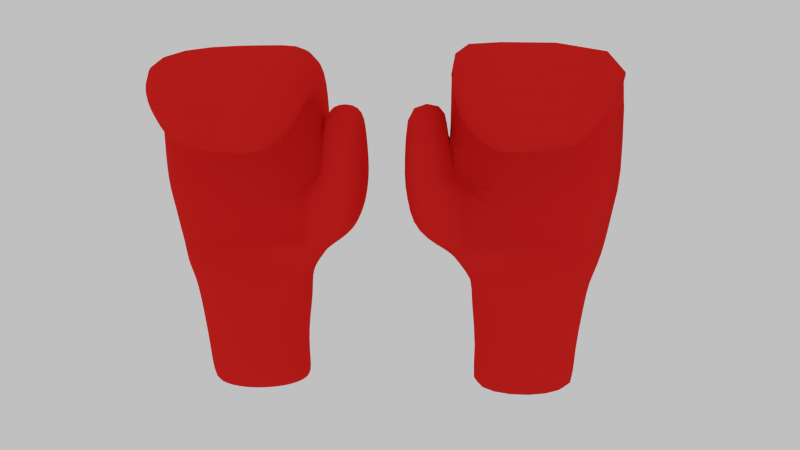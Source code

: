 # Source: bxglvsp.blend  (saved by Blender 2.74.0; exported with 4.5.12 LTS)
import bpy
from mathutils import Matrix  # noqa: F401  (used for matrix-valued properties, if any)

bpy.ops.wm.read_factory_settings(use_empty=True)
scene = bpy.context.scene
scene.name = 'Scene'

# ---- collections
col_collection_1 = bpy.data.collections.new('Collection 1'); scene.collection.children.link(col_collection_1)

# ---- materials (node trees are filled in below, after node groups)
mat_red = bpy.data.materials.new('red')
mat_red.alpha_threshold = 0.0
mat_red.use_transparent_shadow = False
mat_red.diffuse_color = (0.8, 0.02112, 0.01846, 1.0)
mat_red.roughness = 0.5
mat_red.specular_intensity = 0.7712
mat_red.line_color = (0.0, 0.0, 0.0, 1.0)

# ---- material node trees

# ---- world
world_world = bpy.data.worlds.new('World'); scene.world = world_world
world_world.use_nodes = True; world_world.node_tree.nodes.clear()
_N = world_world.node_tree.nodes; _L = world_world.node_tree.links
n0 = _N.new('ShaderNodeOutputWorld'); n0.name = 'World Output'; n0.location = (300, 300)
n1 = _N.new('ShaderNodeBackground'); n1.name = 'Background'; n1.location = (10, 300)
n1.inputs[0].default_value = (0.5277, 0.5277, 0.5277, 1.0)
_L.new(n1.outputs[0], n0.inputs[0])
n0.is_active_output = True
world_world.color = (0.05088, 0.05088, 0.05088)
world_world.use_sun_shadow = False
world_world.sun_shadow_jitter_overblur = 0.0
world_world.cycles.sampling_method = 'MANUAL'
world_world.cycles.sample_map_resolution = 256

# ---- cameras
cam_camera = bpy.data.cameras.new('Camera')
cam_camera.clip_end = 100.0
cam_camera.lens = 35.0
cam_camera.sensor_width = 32.0
cam_camera.sensor_height = 18.0
cam_camera.ortho_scale = 7.314
cam_camera.dof.focus_distance = 0.0
cam_camera.dof.aperture_fstop = 128.0

# ---- lights
light_lamp = bpy.data.lights.new('Lamp', 'POINT')
light_lamp.transmission_factor = 0.0
light_lamp.cutoff_distance = 30.0
light_lamp.energy = 100.0
light_lamp.shadow_buffer_clip_start = 1.001
light_lamp.shadow_soft_size = 0.1
light_lamp.shadow_maximum_resolution = 0.006
light_lamp.use_absolute_resolution = True
light_lamp.cycles.use_multiple_importance_sampling = False

# ---- meshes
me_cube_017 = bpy.data.meshes.new('Cube.017')
me_cube_017.from_pydata([(1.256, 0.8627, -1.14), (1.379, -0.4832, -1.14), (0.354, -0.6446, -1.14), (0.2311, 0.7012, -1.14), (1.307, 0.9567, 0.7191), (1.307, -0.9706, 0.7191), (0.318, -0.9706, 0.7191), (0.318, 0.9567, 0.7191), (1.385, 0.6945, -0.5405), (1.381, -0.6063, -0.5405), (0.2264, -0.6008, -0.5405), (0.2313, 0.7, -0.5405), (1.268, 0.9524, 0.3268), (1.35, -0.481, 0.3268), (0.3437, -0.8427, 0.3268), (0.2617, 0.5907, 0.3268), (1.333, 1.17, 0.994), (1.333, -1.125, 0.994), (0.4446, -1.125, 0.994), (0.4446, 1.17, 0.994), (1.284, 1.337, 1.239), (1.284, -1.196, 1.239), (0.7143, -1.196, 1.239), (0.1665, 1.337, 1.239), (1.255, 1.541, 1.46), (1.458, -1.255, 1.46), (0.7143, -1.255, 1.46), (0.5232, 1.764, 1.497), (1.582, 1.134, 1.931), (1.582, -1.349, 1.931), (0.7143, -1.349, 1.947), (0.7143, 1.134, 2.667), (1.598, 1.359, 2.297), (1.598, -1.452, 2.36), (0.7143, -1.452, 2.36), (0.7143, 1.324, 2.297), (1.321, 1.287, 4.259), (1.321, -1.452, 4.259), (0.5212, -1.452, 4.513), (0.5212, 1.287, 4.513), (1.181, 1.886, 1.732), (0.5232, 1.886, 1.732), (1.258, 1.984, 2.14), (0.5232, 1.984, 2.14), (1.121, 2.027, 2.527), (0.5232, 2.027, 2.527), (0.7181, 1.061, -1.14), (0.8919, -0.8427, -1.14), (0.7838, 0.9567, 0.7191), (0.7838, -0.9706, 0.7191), (0.8093, 0.9667, -0.5405), (0.8025, -0.873, -0.5405), (0.7479, 1.068, 0.3268), (0.8639, -0.9587, 0.3268), (0.7672, 1.17, 0.994), (0.7672, -1.125, 0.994), (0.7801, 1.337, 1.239), (0.7801, -1.196, 1.239), (0.7764, 1.764, 1.497), (0.7764, -1.255, 1.46), (0.7705, -1.349, 1.947), (0.7641, 1.324, 3.108), (0.7641, -1.452, 2.36), (0.7935, 1.287, 4.457), (0.7935, -1.452, 4.457), (0.7764, 1.886, 1.732), (0.7705, 1.984, 2.14), (0.7641, 2.027, 2.527), (0.7175, 1.413, 3.603), (0.5633, 1.413, 3.603), (0.7062, 1.967, 3.613), (0.5633, 1.967, 3.613), (0.6856, 1.413, 3.603), (0.6856, 1.967, 3.613), (1.53, 0.2231, -1.14), (0.0803, -0.00513, -1.14), (1.307, 0.6298, 0.7191), (0.318, 0.6298, 0.7191), (-0.01014, 0.05073, -0.5405), (1.622, 0.04298, -0.5405), (0.09432, -0.2009, 0.3268), (1.517, 0.3106, 0.3268), (1.333, 0.7811, 0.994), (0.4446, 0.7811, 0.994), (1.284, 0.9073, 1.239), (0.3577, 0.9073, 1.239), (1.458, 1.07, 1.46), (0.7143, 1.07, 1.46), (1.582, 0.7126, 1.931), (0.7143, 0.9542, 1.918), (1.598, 0.8534, 2.308), (0.7143, 0.8534, 2.308), (1.321, 0.8222, 4.259), (0.5212, 0.8222, 4.513), (0.7935, 0.8222, 4.457), (0.1035, 0.9073, 1.384), (0.1035, 1.337, 1.384), (-0.09681, 1.07, 1.46), (-0.1438, 1.553, 1.46), (-0.1191, 1.984, 2.14), (-0.1191, 1.134, 2.238), (0.05557, 1.093, 2.074), (-0.05569, 1.324, 2.448), (-0.1438, 1.886, 1.732), (-0.1284, 2.027, 2.458), (0.3313, 1.413, 3.603), (0.3313, 1.967, 3.613), (0.7143, -1.452, 3.598), (1.5, -1.452, 3.555), (1.5, 1.311, 3.514), (0.7143, 1.311, 3.557), (0.7641, 1.311, 3.545), (0.7641, -1.452, 3.586), (0.7143, 0.8424, 3.564), (1.5, 0.8424, 3.521), (-0.2138, 0.7901, 4.472), (-0.2138, 1.23, 4.472), (-0.1039, 1.253, 3.463), (-0.2138, -1.362, 4.472), (-0.1039, 0.8092, 3.47), (-0.1039, -1.362, 3.504), (0.265, 0.8424, 3.605), (0.265, -1.452, 3.639), (0.1537, -1.452, 4.558), (0.1537, 0.8222, 4.558), (0.265, 1.311, 3.598), (0.1537, 1.287, 4.558), (-0.5986, 0.7358, 4.108), (-0.5986, 1.133, 4.108), (-0.183, 1.154, 3.11), (-0.5986, -1.21, 4.108), (-0.183, 0.753, 3.117), (-0.183, -1.21, 3.151), (-0.8703, 0.2828, 3.478), (-0.8703, 0.4846, 3.478), (-0.5578, 0.4951, 2.776), (-0.8703, -0.7052, 3.478), (-0.5578, 0.2916, 2.783), (-0.5578, -0.7052, 2.817), (0.6207, 1.369, 3.098), (0.7448, 1.369, 3.355), (0.7448, 1.997, 3.109), (0.539, 1.997, 3.109), (1.079, 1.997, 3.109), (1.108, 1.386, 3.098), (-0.01156, 1.369, 3.116), (-0.04262, 1.997, 3.126)], [], [(77, 6, 18, 83), (81, 76, 5, 13), (53, 49, 6, 14), (80, 77, 7, 15), (50, 46, 3, 11), (52, 50, 11, 15), (75, 78, 11, 3), (47, 51, 10, 2), (74, 79, 9, 1), (48, 52, 15, 7), (78, 80, 15, 11), (51, 53, 14, 10), (79, 81, 13, 9), (83, 18, 22, 85), (49, 5, 17, 55), (48, 7, 19, 54), (76, 4, 16, 82), (56, 23, 27, 58), (55, 17, 21, 57), (54, 19, 23, 56), (82, 16, 20, 84), (87, 26, 30, 89), (84, 20, 24, 86), (85, 22, 26, 87), (57, 21, 25, 59), (88, 28, 32, 90), (59, 25, 29, 60), (141, 142, 71, 73), (86, 24, 28, 88), (112, 108, 37, 64), (89, 30, 34, 91), (60, 29, 33, 62), (27, 23, 96, 98), (94, 93, 38, 64), (111, 110, 39, 63), (114, 109, 36, 92), (123, 124, 115, 118), (65, 41, 43, 66), (66, 43, 45, 67), (69, 71, 106, 105), (32, 28, 42, 44), (58, 27, 41, 65), (28, 24, 40, 42), (24, 58, 65, 40), (42, 66, 67, 44), (40, 65, 66, 42), (109, 111, 63, 36), (92, 94, 64, 37), (30, 60, 62, 34), (107, 112, 64, 38), (139, 140, 72, 69), (26, 59, 60, 30), (22, 57, 59, 26), (16, 54, 56, 20), (18, 55, 57, 22), (20, 56, 58, 24), (4, 48, 54, 16), (6, 49, 55, 18), (9, 13, 53, 51), (4, 12, 52, 48), (1, 9, 51, 47), (12, 8, 50, 52), (8, 0, 46, 50), (13, 5, 49, 53), (72, 68, 70, 73), (69, 72, 73, 71), (143, 141, 73, 70), (144, 143, 70, 68), (140, 144, 68, 72), (85, 87, 97, 95), (36, 63, 94, 92), (121, 122, 120, 119), (108, 114, 92, 37), (63, 39, 93, 94), (31, 89, 91, 35), (25, 86, 88, 29), (29, 88, 90, 33), (89, 31, 100, 101), (21, 84, 86, 25), (41, 27, 98, 103), (17, 82, 84, 21), (5, 76, 82, 17), (19, 83, 85, 23), (8, 12, 81, 79), (10, 14, 80, 78), (0, 8, 79, 74), (2, 10, 78, 75), (14, 6, 77, 80), (12, 4, 76, 81), (7, 77, 83, 19), (100, 102, 104, 99), (98, 100, 99, 103), (146, 145, 105, 106), (96, 95, 97, 98), (98, 97, 101, 100), (23, 85, 95, 96), (43, 41, 103, 99), (139, 69, 105, 145), (45, 43, 99, 104), (87, 89, 101, 97), (142, 45, 104, 146), (31, 35, 102, 100), (33, 90, 114, 108), (35, 91, 113, 110), (34, 62, 112, 107), (32, 61, 111, 109), (91, 34, 107, 113), (90, 32, 109, 114), (61, 35, 110, 111), (62, 33, 108, 112), (116, 117, 129, 128), (119, 120, 132, 131), (122, 123, 118, 120), (125, 121, 119, 117), (124, 126, 116, 115), (126, 125, 117, 116), (39, 110, 125, 126), (93, 39, 126, 124), (110, 113, 121, 125), (107, 38, 123, 122), (113, 107, 122, 121), (38, 93, 124, 123), (131, 132, 138, 137), (130, 127, 133, 136), (117, 119, 131, 129), (115, 116, 128, 127), (120, 118, 130, 132), (118, 115, 127, 130), (137, 138, 136, 133), (135, 137, 133, 134), (128, 129, 135, 134), (129, 131, 137, 135), (127, 128, 134, 133), (132, 130, 136, 138), (71, 142, 146, 106), (35, 139, 145, 102), (104, 102, 145, 146), (61, 32, 144, 140), (32, 44, 143, 144), (44, 67, 141, 143), (35, 61, 140, 139), (67, 45, 142, 141)])
me_cube_017.polygons.foreach_set('use_smooth', [True] * 142)
_uv = me_cube_017.uv_layers.new(name='UVMap')
_uv.uv.foreach_set('vector', [0.8475, 0.3108, 0.677, 0.3085, 0.6604, 0.2783, 0.8635, 0.281, 0.1879, 0.1561, 0.2237, 0.1975, 0.05351, 0.1975, 0.1052, 0.1559, 0.472, 0.1707, 0.4741, 0.2128, 0.4261, 0.2255, 0.4174, 0.1829, 0.7593, 0.3527, 0.8475, 0.3108, 0.8823, 0.3113, 0.8429, 0.3527, 0.7196, 0.9349, 0.7092, 0.9812, 0.6549, 1.0, 0.6563, 0.9476, 0.7157, 0.8525, 0.7196, 0.9349, 0.6563, 0.9476, 0.6608, 0.8784, 0.7777, 0.5086, 0.7851, 0.4457, 0.8532, 0.445, 0.8523, 0.5086, 0.4353, 0.01955, 0.4421, 0.08317, 0.3804, 0.09415, 0.3782, 0.03078, 0.1784, 0.0003148, 0.1585, 0.0641, 0.0915, 0.06382, 0.1045, 0.0001414, 0.7197, 0.825, 0.7157, 0.8525, 0.6608, 0.8784, 0.6701, 0.8224, 0.7851, 0.4457, 0.7593, 0.3527, 0.8429, 0.3527, 0.8532, 0.445, 0.4421, 0.08317, 0.472, 0.1707, 0.4174, 0.1829, 0.3804, 0.09415, 0.1585, 0.0641, 0.1879, 0.1561, 0.1052, 0.1559, 0.0915, 0.06382, 0.8635, 0.281, 0.6604, 0.2783, 0.652, 0.2505, 0.8778, 0.2558, 0.4741, 0.2128, 0.528, 0.1985, 0.5393, 0.2283, 0.481, 0.2438, 0.7197, 0.825, 0.6701, 0.8224, 0.6857, 0.7863, 0.72, 0.7881, 0.2237, 0.1975, 0.2584, 0.1975, 0.2809, 0.2268, 0.2396, 0.2268, 0.723, 0.7567, 0.6577, 0.7533, 0.6992, 0.7071, 0.7261, 0.7085, 0.481, 0.2438, 0.5393, 0.2283, 0.5413, 0.2557, 0.4894, 0.2694, 0.72, 0.7881, 0.6857, 0.7863, 0.6577, 0.7533, 0.723, 0.7567, 0.2396, 0.2268, 0.2809, 0.2268, 0.2991, 0.2527, 0.2534, 0.2527, 0.8938, 0.2303, 0.6461, 0.227, 0.6369, 0.1752, 0.8823, 0.1816, 0.2534, 0.2527, 0.2991, 0.2527, 0.3211, 0.2762, 0.2693, 0.2764, 0.8778, 0.2558, 0.652, 0.2505, 0.6461, 0.227, 0.8938, 0.2303, 0.4894, 0.2694, 0.5413, 0.2557, 0.5656, 0.2743, 0.4953, 0.2929, 0.2302, 0.3265, 0.275, 0.3265, 0.2989, 0.3655, 0.2451, 0.3666, 0.4953, 0.2929, 0.5656, 0.2743, 0.5915, 0.3202, 0.5083, 0.344, 0.728, 0.5533, 0.7061, 0.5521, 0.7096, 0.5099, 0.7226, 0.5106, 0.2693, 0.2764, 0.3211, 0.2762, 0.275, 0.3265, 0.2302, 0.3265, 0.5516, 0.5118, 0.6267, 0.4886, 0.6267, 0.5647, 0.5776, 0.5992, 0.8823, 0.1816, 0.6369, 0.1752, 0.6267, 0.1312, 0.8722, 0.1401, 0.5083, 0.344, 0.5915, 0.3202, 0.6054, 0.365, 0.5194, 0.3878, 0.6992, 0.7071, 0.6577, 0.7533, 0.6514, 0.7403, 0.6267, 0.7192, 0.8377, 0.5584, 0.867, 0.5585, 0.867, 0.8, 0.8377, 0.7999, 0.07606, 0.7279, 0.08103, 0.7302, 0.08549, 0.8153, 0.05809, 0.8043, 0.2449, 0.4954, 0.2947, 0.4947, 0.2937, 0.5736, 0.2443, 0.5736, 0.9065, 0.8001, 0.9065, 0.5586, 0.945, 0.5617, 0.945, 0.7901, 0.7275, 0.6807, 0.7005, 0.6793, 0.7021, 0.6376, 0.7284, 0.639, 0.7284, 0.639, 0.7021, 0.6376, 0.7033, 0.6012, 0.7289, 0.6026, 0.5732, 0.756, 0.5732, 0.6972, 0.5979, 0.6972, 0.5979, 0.756, 0.2989, 0.3655, 0.275, 0.3265, 0.3682, 0.3484, 0.3739, 0.3893, 0.7261, 0.7085, 0.6992, 0.7071, 0.7005, 0.6793, 0.7275, 0.6807, 0.275, 0.3265, 0.3211, 0.2762, 0.3583, 0.3049, 0.3682, 0.3484, 0.7755, 0.7278, 0.7261, 0.7085, 0.7275, 0.6807, 0.7706, 0.683, 0.7802, 0.6418, 0.7284, 0.639, 0.7289, 0.6026, 0.7669, 0.6046, 0.7706, 0.683, 0.7275, 0.6807, 0.7284, 0.639, 0.7802, 0.6418, 0.0, 0.7083, 0.07606, 0.7279, 0.05809, 0.8043, 0.006581, 0.7751, 0.7802, 0.5579, 0.8377, 0.5584, 0.8377, 0.7999, 0.7802, 0.7994, 0.5025, 0.3455, 0.5083, 0.344, 0.5194, 0.3878, 0.5143, 0.3891, 0.5468, 0.5144, 0.5516, 0.5118, 0.5776, 0.5992, 0.551, 0.6122, 0.2635, 0.6442, 0.2364, 0.657, 0.2113, 0.6502, 0.2114, 0.6372, 0.4889, 0.2946, 0.4953, 0.2929, 0.5083, 0.344, 0.5025, 0.3455, 0.4826, 0.2712, 0.4894, 0.2694, 0.4953, 0.2929, 0.4889, 0.2946, 0.7802, 0.7913, 0.72, 0.7881, 0.723, 0.7567, 0.7766, 0.7596, 0.4478, 0.2526, 0.481, 0.2438, 0.4894, 0.2694, 0.4826, 0.2712, 0.7766, 0.7596, 0.723, 0.7567, 0.7261, 0.7085, 0.7755, 0.7278, 0.7754, 0.828, 0.7197, 0.825, 0.72, 0.7881, 0.7802, 0.7913, 0.4261, 0.2255, 0.4741, 0.2128, 0.481, 0.2438, 0.4478, 0.2526, 0.4993, 0.06275, 0.5179, 0.1491, 0.472, 0.1707, 0.4421, 0.08317, 0.7754, 0.828, 0.7703, 0.8624, 0.7157, 0.8525, 0.7197, 0.825, 0.4823, 0.0, 0.4993, 0.06275, 0.4421, 0.08317, 0.4353, 0.01955, 0.7703, 0.8624, 0.7791, 0.9544, 0.7196, 0.9349, 0.7157, 0.8525, 0.7791, 0.9544, 0.7651, 0.9961, 0.7092, 0.9812, 0.7196, 0.9349, 0.5179, 0.1491, 0.528, 0.1985, 0.4741, 0.2128, 0.472, 0.1707, 0.5602, 0.7561, 0.5568, 0.7561, 0.558, 0.6973, 0.5602, 0.6973, 0.5732, 0.756, 0.5602, 0.7561, 0.5602, 0.6973, 0.5732, 0.6972, 0.7636, 0.5552, 0.728, 0.5533, 0.7226, 0.5106, 0.7248, 0.5107, 0.306, 0.45, 0.3712, 0.4511, 0.3713, 0.5042, 0.3123, 0.5032, 0.2364, 0.657, 0.2634, 0.6959, 0.2113, 0.6536, 0.2113, 0.6502, 0.5993, 0.6631, 0.616, 0.6268, 0.616, 0.7128, 0.5988, 0.691, 0.7802, 0.5086, 0.8377, 0.5091, 0.8377, 0.5584, 0.7802, 0.5579, 0.1347, 0.7174, 0.1722, 0.5874, 0.2113, 0.5896, 0.1759, 0.7125, 0.0009477, 0.499, 0.2449, 0.4954, 0.2443, 0.5736, 0.002547, 0.5736, 0.8377, 0.5091, 0.867, 0.5092, 0.867, 0.5585, 0.8377, 0.5584, 0.5568, 0.6972, 0.5988, 0.6268, 0.5621, 0.6491, 0.5988, 0.683, 0.02209, 0.2764, 0.2693, 0.2764, 0.2302, 0.3265, 0.01107, 0.3265, 0.01107, 0.3265, 0.2302, 0.3265, 0.2451, 0.3666, 0.0, 0.3722, 0.8695, 0.8501, 0.8695, 0.925, 0.7802, 0.8816, 0.7989, 0.8649, 0.02981, 0.2527, 0.2534, 0.2527, 0.2693, 0.2764, 0.02209, 0.2764, 0.7005, 0.6793, 0.6992, 0.7071, 0.6267, 0.7192, 0.6295, 0.6755, 0.03692, 0.2268, 0.2396, 0.2268, 0.2534, 0.2527, 0.02981, 0.2527, 0.05351, 0.1975, 0.2237, 0.1975, 0.2396, 0.2268, 0.03692, 0.2268, 0.905, 0.2816, 0.8635, 0.281, 0.8778, 0.2558, 0.9244, 0.2577, 0.2298, 0.06383, 0.2583, 0.1558, 0.1879, 0.1561, 0.1585, 0.0641, 0.7146, 0.4432, 0.6898, 0.3501, 0.7593, 0.3527, 0.7851, 0.4457, 0.2487, 0.0, 0.2298, 0.06383, 0.1585, 0.0641, 0.1784, 0.0003148, 0.7083, 0.5058, 0.7146, 0.4432, 0.7851, 0.4457, 0.7777, 0.5086, 0.6898, 0.3501, 0.677, 0.3085, 0.8475, 0.3108, 0.7593, 0.3527, 0.2583, 0.1558, 0.2584, 0.1975, 0.2237, 0.1975, 0.1879, 0.1561, 0.8823, 0.3113, 0.8475, 0.3108, 0.8635, 0.281, 0.905, 0.2816, 0.3021, 0.8313, 0.287, 0.8575, 0.2134, 0.8729, 0.2113, 0.839, 0.2421, 0.7591, 0.3021, 0.8313, 0.2113, 0.839, 0.2129, 0.7943, 0.2309, 0.9422, 0.2965, 0.9281, 0.304, 0.9816, 0.2463, 0.9943, 0.6514, 0.7403, 0.6485, 0.766, 0.6284, 0.7484, 0.6267, 0.7192, 0.2421, 0.7591, 0.2927, 0.7492, 0.304, 0.8144, 0.3021, 0.8313, 0.9244, 0.2577, 0.8778, 0.2558, 0.8792, 0.2422, 0.925, 0.2428, 0.7021, 0.6376, 0.7005, 0.6793, 0.6295, 0.6755, 0.6337, 0.634, 0.2635, 0.6442, 0.2114, 0.6372, 0.2116, 0.6126, 0.2621, 0.5771, 0.7033, 0.6012, 0.7021, 0.6376, 0.6337, 0.634, 0.6338, 0.6036, 0.8685, 0.8001, 0.8695, 0.8501, 0.7989, 0.8649, 0.7821, 0.8015, 0.7061, 0.5521, 0.7033, 0.6012, 0.6338, 0.6036, 0.6442, 0.5473, 0.3681, 0.6591, 0.3466, 0.6612, 0.3484, 0.5785, 0.3681, 0.5736, 0.0, 0.3722, 0.2451, 0.3666, 0.2449, 0.4954, 0.0009477, 0.499, 0.9223, 0.1419, 0.8722, 0.1401, 0.8732, 0.00686, 0.9231, 0.008261, 0.5143, 0.3891, 0.5194, 0.3878, 0.5516, 0.5118, 0.5468, 0.5144, 0.009431, 0.6042, 0.08319, 0.6911, 0.07606, 0.7279, 0.0, 0.7083, 0.8722, 0.1401, 0.6267, 0.1312, 0.6288, 0.0, 0.8732, 0.00686, 0.2451, 0.3666, 0.2989, 0.3655, 0.2947, 0.4947, 0.2449, 0.4954, 0.08319, 0.6911, 0.102, 0.6226, 0.08103, 0.7302, 0.07606, 0.7279, 0.5194, 0.3878, 0.6054, 0.365, 0.6267, 0.4886, 0.5516, 0.5118, 0.1636, 0.8255, 0.1687, 0.7376, 0.1845, 0.7033, 0.2113, 0.7976, 1.0, 0.04695, 1.0, 0.2768, 0.9625, 0.2596, 0.9621, 0.05167, 0.5016, 0.5307, 0.5143, 0.6268, 0.4734, 0.6266, 0.4593, 0.5256, 0.1271, 0.744, 0.1347, 0.7174, 0.1759, 0.7125, 0.1687, 0.7376, 0.9065, 0.5586, 0.9065, 0.5093, 0.945, 0.515, 0.945, 0.5617, 0.123, 0.8277, 0.1271, 0.744, 0.1687, 0.7376, 0.1636, 0.8255, 0.08549, 0.8153, 0.08103, 0.7302, 0.1271, 0.744, 0.123, 0.8277, 0.867, 0.5585, 0.867, 0.5092, 0.9065, 0.5093, 0.9065, 0.5586, 0.08103, 0.7302, 0.08867, 0.7036, 0.1347, 0.7174, 0.1271, 0.744, 0.5468, 0.5144, 0.551, 0.6122, 0.5143, 0.6268, 0.5016, 0.5307, 0.08867, 0.7036, 0.1261, 0.5736, 0.1722, 0.5874, 0.1347, 0.7174, 0.867, 0.8, 0.867, 0.5585, 0.9065, 0.5586, 0.9065, 0.8001, 0.9621, 0.05167, 0.9625, 0.2596, 0.9273, 0.2024, 0.9254, 0.09681, 0.5155, 0.6445, 0.5155, 0.8511, 0.4466, 0.8041, 0.4466, 0.6993, 1.0, 0.0, 1.0, 0.04695, 0.9621, 0.05167, 0.9621, 0.009204, 0.5568, 0.8551, 0.5568, 0.9017, 0.5155, 0.8932, 0.5155, 0.8511, 0.4593, 0.5256, 0.4734, 0.6266, 0.4229, 0.5976, 0.4405, 0.4894, 0.5568, 0.6268, 0.5568, 0.8551, 0.5155, 0.8511, 0.5155, 0.6445, 0.3747, 0.8033, 0.3783, 0.6976, 0.4466, 0.6993, 0.4466, 0.8041, 0.3739, 0.8249, 0.3747, 0.8033, 0.4466, 0.8041, 0.4466, 0.8255, 0.5155, 0.8932, 0.412, 0.8932, 0.3739, 0.8249, 0.4466, 0.8255, 0.9621, 0.009204, 0.9621, 0.05167, 0.9254, 0.09681, 0.925, 0.07525, 0.5155, 0.8511, 0.5155, 0.8932, 0.4466, 0.8255, 0.4466, 0.8041, 0.4405, 0.4894, 0.4229, 0.5976, 0.3739, 0.5324, 0.3887, 0.457, 0.7096, 0.5099, 0.7061, 0.5521, 0.6442, 0.5473, 0.6849, 0.5086, 0.3466, 0.6555, 0.2635, 0.6442, 0.2621, 0.5771, 0.3314, 0.5736, 0.2134, 0.8729, 0.287, 0.8575, 0.2965, 0.9281, 0.2309, 0.9422, 0.2615, 0.6596, 0.3466, 0.7492, 0.2634, 0.6959, 0.2364, 0.657, 0.2989, 0.3655, 0.3739, 0.3893, 0.3712, 0.4511, 0.306, 0.45, 0.7669, 0.6046, 0.7289, 0.6026, 0.728, 0.5533, 0.7636, 0.5552, 0.3466, 0.6555, 0.2615, 0.6596, 0.2364, 0.657, 0.2635, 0.6442, 0.7289, 0.6026, 0.7033, 0.6012, 0.7061, 0.5521, 0.728, 0.5533])
me_cube_017.materials.append(mat_red)
me_cube_017.use_remesh_preserve_volume = False
me_cube_017.use_remesh_preserve_attributes = False
me_cube_017.use_mirror_vertex_groups = False
me_cube_017.update()
me_cube = bpy.data.meshes.new('Cube')
me_cube.from_pydata([(1.256, 0.8627, -1.14), (1.379, -0.4832, -1.14), (0.354, -0.6446, -1.14), (0.2311, 0.7012, -1.14), (1.307, 0.9567, 0.7191), (1.307, -0.9706, 0.7191), (0.318, -0.9706, 0.7191), (0.318, 0.9567, 0.7191), (1.385, 0.6945, -0.5405), (1.381, -0.6063, -0.5405), (0.2264, -0.6008, -0.5405), (0.2313, 0.7, -0.5405), (1.268, 0.9524, 0.3268), (1.35, -0.481, 0.3268), (0.3437, -0.8427, 0.3268), (0.2617, 0.5907, 0.3268), (1.333, 1.17, 0.994), (1.333, -1.125, 0.994), (0.4446, -1.125, 0.994), (0.4446, 1.17, 0.994), (1.284, 1.337, 1.239), (1.284, -1.196, 1.239), (0.7143, -1.196, 1.239), (0.1665, 1.337, 1.239), (1.255, 1.541, 1.46), (1.458, -1.255, 1.46), (0.7143, -1.255, 1.46), (0.5232, 1.764, 1.497), (1.582, 1.134, 1.931), (1.582, -1.349, 1.931), (0.7143, -1.349, 1.947), (0.7143, 1.134, 2.667), (1.598, 1.359, 2.297), (1.598, -1.452, 2.36), (0.7143, -1.452, 2.36), (0.7143, 1.324, 2.297), (1.321, 1.287, 4.259), (1.321, -1.452, 4.259), (0.5212, -1.452, 4.513), (0.5212, 1.287, 4.513), (1.181, 1.886, 1.732), (0.5232, 1.886, 1.732), (1.258, 1.984, 2.14), (0.5232, 1.984, 2.14), (1.121, 2.027, 2.527), (0.5232, 2.027, 2.527), (0.7181, 1.061, -1.14), (0.8919, -0.8427, -1.14), (0.7838, 0.9567, 0.7191), (0.7838, -0.9706, 0.7191), (0.8093, 0.9667, -0.5405), (0.8025, -0.873, -0.5405), (0.7479, 1.068, 0.3268), (0.8639, -0.9587, 0.3268), (0.7672, 1.17, 0.994), (0.7672, -1.125, 0.994), (0.7801, 1.337, 1.239), (0.7801, -1.196, 1.239), (0.7764, 1.764, 1.497), (0.7764, -1.255, 1.46), (0.7705, -1.349, 1.947), (0.7641, 1.324, 3.108), (0.7641, -1.452, 2.36), (0.7935, 1.287, 4.457), (0.7935, -1.452, 4.457), (0.7764, 1.886, 1.732), (0.7705, 1.984, 2.14), (0.7641, 2.027, 2.527), (0.7175, 1.413, 3.603), (0.5633, 1.413, 3.603), (0.7062, 1.967, 3.613), (0.5633, 1.967, 3.613), (0.6856, 1.413, 3.603), (0.6856, 1.967, 3.613), (1.53, 0.2231, -1.14), (0.0803, -0.00513, -1.14), (1.307, 0.6298, 0.7191), (0.318, 0.6298, 0.7191), (-0.01014, 0.05073, -0.5405), (1.622, 0.04298, -0.5405), (0.09432, -0.2009, 0.3268), (1.517, 0.3106, 0.3268), (1.333, 0.7811, 0.994), (0.4446, 0.7811, 0.994), (1.284, 0.9073, 1.239), (0.3577, 0.9073, 1.239), (1.458, 1.07, 1.46), (0.7143, 1.07, 1.46), (1.582, 0.7126, 1.931), (0.7143, 0.9542, 1.918), (1.598, 0.8534, 2.308), (0.7143, 0.8534, 2.308), (1.321, 0.8222, 4.259), (0.5212, 0.8222, 4.513), (0.7935, 0.8222, 4.457), (0.1035, 0.9073, 1.384), (0.1035, 1.337, 1.384), (-0.09681, 1.07, 1.46), (-0.1438, 1.553, 1.46), (-0.1191, 1.984, 2.14), (-0.1191, 1.134, 2.238), (0.05557, 1.093, 2.074), (-0.05569, 1.324, 2.448), (-0.1438, 1.886, 1.732), (-0.1284, 2.027, 2.458), (0.3313, 1.413, 3.603), (0.3313, 1.967, 3.613), (0.7143, -1.452, 3.598), (1.5, -1.452, 3.555), (1.5, 1.311, 3.514), (0.7143, 1.311, 3.557), (0.7641, 1.311, 3.545), (0.7641, -1.452, 3.586), (0.7143, 0.8424, 3.564), (1.5, 0.8424, 3.521), (-0.2138, 0.7901, 4.472), (-0.2138, 1.23, 4.472), (-0.1039, 1.253, 3.463), (-0.2138, -1.362, 4.472), (-0.1039, 0.8092, 3.47), (-0.1039, -1.362, 3.504), (0.265, 0.8424, 3.605), (0.265, -1.452, 3.639), (0.1537, -1.452, 4.558), (0.1537, 0.8222, 4.558), (0.265, 1.311, 3.598), (0.1537, 1.287, 4.558), (-0.5986, 0.7358, 4.108), (-0.5986, 1.133, 4.108), (-0.183, 1.154, 3.11), (-0.5986, -1.21, 4.108), (-0.183, 0.753, 3.117), (-0.183, -1.21, 3.151), (-0.8703, 0.2828, 3.478), (-0.8703, 0.4846, 3.478), (-0.5578, 0.4951, 2.776), (-0.8703, -0.7052, 3.478), (-0.5578, 0.2916, 2.783), (-0.5578, -0.7052, 2.817), (0.6207, 1.369, 3.098), (0.7448, 1.369, 3.355), (0.7448, 1.997, 3.109), (0.539, 1.997, 3.109), (1.079, 1.997, 3.109), (1.108, 1.386, 3.098), (-0.01156, 1.369, 3.116), (-0.04262, 1.997, 3.126)], [], [(77, 6, 18, 83), (81, 76, 5, 13), (53, 49, 6, 14), (80, 77, 7, 15), (50, 46, 3, 11), (52, 50, 11, 15), (75, 78, 11, 3), (47, 51, 10, 2), (74, 79, 9, 1), (48, 52, 15, 7), (78, 80, 15, 11), (51, 53, 14, 10), (79, 81, 13, 9), (83, 18, 22, 85), (49, 5, 17, 55), (48, 7, 19, 54), (76, 4, 16, 82), (56, 23, 27, 58), (55, 17, 21, 57), (54, 19, 23, 56), (82, 16, 20, 84), (87, 26, 30, 89), (84, 20, 24, 86), (85, 22, 26, 87), (57, 21, 25, 59), (88, 28, 32, 90), (59, 25, 29, 60), (141, 142, 71, 73), (86, 24, 28, 88), (112, 108, 37, 64), (89, 30, 34, 91), (60, 29, 33, 62), (27, 23, 96, 98), (94, 93, 38, 64), (111, 110, 39, 63), (114, 109, 36, 92), (123, 124, 115, 118), (65, 41, 43, 66), (66, 43, 45, 67), (69, 71, 106, 105), (32, 28, 42, 44), (58, 27, 41, 65), (28, 24, 40, 42), (24, 58, 65, 40), (42, 66, 67, 44), (40, 65, 66, 42), (109, 111, 63, 36), (92, 94, 64, 37), (30, 60, 62, 34), (107, 112, 64, 38), (139, 140, 72, 69), (26, 59, 60, 30), (22, 57, 59, 26), (16, 54, 56, 20), (18, 55, 57, 22), (20, 56, 58, 24), (4, 48, 54, 16), (6, 49, 55, 18), (9, 13, 53, 51), (4, 12, 52, 48), (1, 9, 51, 47), (12, 8, 50, 52), (8, 0, 46, 50), (13, 5, 49, 53), (72, 68, 70, 73), (69, 72, 73, 71), (143, 141, 73, 70), (144, 143, 70, 68), (140, 144, 68, 72), (85, 87, 97, 95), (36, 63, 94, 92), (121, 122, 120, 119), (108, 114, 92, 37), (63, 39, 93, 94), (31, 89, 91, 35), (25, 86, 88, 29), (29, 88, 90, 33), (89, 31, 100, 101), (21, 84, 86, 25), (41, 27, 98, 103), (17, 82, 84, 21), (5, 76, 82, 17), (19, 83, 85, 23), (8, 12, 81, 79), (10, 14, 80, 78), (0, 8, 79, 74), (2, 10, 78, 75), (14, 6, 77, 80), (12, 4, 76, 81), (7, 77, 83, 19), (100, 102, 104, 99), (98, 100, 99, 103), (146, 145, 105, 106), (96, 95, 97, 98), (98, 97, 101, 100), (23, 85, 95, 96), (43, 41, 103, 99), (139, 69, 105, 145), (45, 43, 99, 104), (87, 89, 101, 97), (142, 45, 104, 146), (31, 35, 102, 100), (33, 90, 114, 108), (35, 91, 113, 110), (34, 62, 112, 107), (32, 61, 111, 109), (91, 34, 107, 113), (90, 32, 109, 114), (61, 35, 110, 111), (62, 33, 108, 112), (116, 117, 129, 128), (119, 120, 132, 131), (122, 123, 118, 120), (125, 121, 119, 117), (124, 126, 116, 115), (126, 125, 117, 116), (39, 110, 125, 126), (93, 39, 126, 124), (110, 113, 121, 125), (107, 38, 123, 122), (113, 107, 122, 121), (38, 93, 124, 123), (131, 132, 138, 137), (130, 127, 133, 136), (117, 119, 131, 129), (115, 116, 128, 127), (120, 118, 130, 132), (118, 115, 127, 130), (137, 138, 136, 133), (135, 137, 133, 134), (128, 129, 135, 134), (129, 131, 137, 135), (127, 128, 134, 133), (132, 130, 136, 138), (71, 142, 146, 106), (35, 139, 145, 102), (104, 102, 145, 146), (61, 32, 144, 140), (32, 44, 143, 144), (44, 67, 141, 143), (35, 61, 140, 139), (67, 45, 142, 141)])
me_cube.polygons.foreach_set('use_smooth', [True] * 142)
_uv = me_cube.uv_layers.new(name='UVMap')
_uv.uv.foreach_set('vector', [0.8475, 0.3108, 0.677, 0.3085, 0.6604, 0.2783, 0.8635, 0.281, 0.1879, 0.1561, 0.2237, 0.1975, 0.05351, 0.1975, 0.1052, 0.1559, 0.472, 0.1707, 0.4741, 0.2128, 0.4261, 0.2255, 0.4174, 0.1829, 0.7593, 0.3527, 0.8475, 0.3108, 0.8823, 0.3113, 0.8429, 0.3527, 0.7196, 0.9349, 0.7092, 0.9812, 0.6549, 1.0, 0.6563, 0.9476, 0.7157, 0.8525, 0.7196, 0.9349, 0.6563, 0.9476, 0.6608, 0.8784, 0.7777, 0.5086, 0.7851, 0.4457, 0.8532, 0.445, 0.8523, 0.5086, 0.4353, 0.01955, 0.4421, 0.08317, 0.3804, 0.09415, 0.3782, 0.03078, 0.1784, 0.0003148, 0.1585, 0.0641, 0.0915, 0.06382, 0.1045, 0.0001414, 0.7197, 0.825, 0.7157, 0.8525, 0.6608, 0.8784, 0.6701, 0.8224, 0.7851, 0.4457, 0.7593, 0.3527, 0.8429, 0.3527, 0.8532, 0.445, 0.4421, 0.08317, 0.472, 0.1707, 0.4174, 0.1829, 0.3804, 0.09415, 0.1585, 0.0641, 0.1879, 0.1561, 0.1052, 0.1559, 0.0915, 0.06382, 0.8635, 0.281, 0.6604, 0.2783, 0.652, 0.2505, 0.8778, 0.2558, 0.4741, 0.2128, 0.528, 0.1985, 0.5393, 0.2283, 0.481, 0.2438, 0.7197, 0.825, 0.6701, 0.8224, 0.6857, 0.7863, 0.72, 0.7881, 0.2237, 0.1975, 0.2584, 0.1975, 0.2809, 0.2268, 0.2396, 0.2268, 0.723, 0.7567, 0.6577, 0.7533, 0.6992, 0.7071, 0.7261, 0.7085, 0.481, 0.2438, 0.5393, 0.2283, 0.5413, 0.2557, 0.4894, 0.2694, 0.72, 0.7881, 0.6857, 0.7863, 0.6577, 0.7533, 0.723, 0.7567, 0.2396, 0.2268, 0.2809, 0.2268, 0.2991, 0.2527, 0.2534, 0.2527, 0.8938, 0.2303, 0.6461, 0.227, 0.6369, 0.1752, 0.8823, 0.1816, 0.2534, 0.2527, 0.2991, 0.2527, 0.3211, 0.2762, 0.2693, 0.2764, 0.8778, 0.2558, 0.652, 0.2505, 0.6461, 0.227, 0.8938, 0.2303, 0.4894, 0.2694, 0.5413, 0.2557, 0.5656, 0.2743, 0.4953, 0.2929, 0.2302, 0.3265, 0.275, 0.3265, 0.2989, 0.3655, 0.2451, 0.3666, 0.4953, 0.2929, 0.5656, 0.2743, 0.5915, 0.3202, 0.5083, 0.344, 0.728, 0.5533, 0.7061, 0.5521, 0.7096, 0.5099, 0.7226, 0.5106, 0.2693, 0.2764, 0.3211, 0.2762, 0.275, 0.3265, 0.2302, 0.3265, 0.5516, 0.5118, 0.6267, 0.4886, 0.6267, 0.5647, 0.5776, 0.5992, 0.8823, 0.1816, 0.6369, 0.1752, 0.6267, 0.1312, 0.8722, 0.1401, 0.5083, 0.344, 0.5915, 0.3202, 0.6054, 0.365, 0.5194, 0.3878, 0.6992, 0.7071, 0.6577, 0.7533, 0.6514, 0.7403, 0.6267, 0.7192, 0.8377, 0.5584, 0.867, 0.5585, 0.867, 0.8, 0.8377, 0.7999, 0.07606, 0.7279, 0.08103, 0.7302, 0.08549, 0.8153, 0.05809, 0.8043, 0.2449, 0.4954, 0.2947, 0.4947, 0.2937, 0.5736, 0.2443, 0.5736, 0.9065, 0.8001, 0.9065, 0.5586, 0.945, 0.5617, 0.945, 0.7901, 0.7275, 0.6807, 0.7005, 0.6793, 0.7021, 0.6376, 0.7284, 0.639, 0.7284, 0.639, 0.7021, 0.6376, 0.7033, 0.6012, 0.7289, 0.6026, 0.5732, 0.756, 0.5732, 0.6972, 0.5979, 0.6972, 0.5979, 0.756, 0.2989, 0.3655, 0.275, 0.3265, 0.3682, 0.3484, 0.3739, 0.3893, 0.7261, 0.7085, 0.6992, 0.7071, 0.7005, 0.6793, 0.7275, 0.6807, 0.275, 0.3265, 0.3211, 0.2762, 0.3583, 0.3049, 0.3682, 0.3484, 0.7755, 0.7278, 0.7261, 0.7085, 0.7275, 0.6807, 0.7706, 0.683, 0.7802, 0.6418, 0.7284, 0.639, 0.7289, 0.6026, 0.7669, 0.6046, 0.7706, 0.683, 0.7275, 0.6807, 0.7284, 0.639, 0.7802, 0.6418, 0.0, 0.7083, 0.07606, 0.7279, 0.05809, 0.8043, 0.006581, 0.7751, 0.7802, 0.5579, 0.8377, 0.5584, 0.8377, 0.7999, 0.7802, 0.7994, 0.5025, 0.3455, 0.5083, 0.344, 0.5194, 0.3878, 0.5143, 0.3891, 0.5468, 0.5144, 0.5516, 0.5118, 0.5776, 0.5992, 0.551, 0.6122, 0.2635, 0.6442, 0.2364, 0.657, 0.2113, 0.6502, 0.2114, 0.6372, 0.4889, 0.2946, 0.4953, 0.2929, 0.5083, 0.344, 0.5025, 0.3455, 0.4826, 0.2712, 0.4894, 0.2694, 0.4953, 0.2929, 0.4889, 0.2946, 0.7802, 0.7913, 0.72, 0.7881, 0.723, 0.7567, 0.7766, 0.7596, 0.4478, 0.2526, 0.481, 0.2438, 0.4894, 0.2694, 0.4826, 0.2712, 0.7766, 0.7596, 0.723, 0.7567, 0.7261, 0.7085, 0.7755, 0.7278, 0.7754, 0.828, 0.7197, 0.825, 0.72, 0.7881, 0.7802, 0.7913, 0.4261, 0.2255, 0.4741, 0.2128, 0.481, 0.2438, 0.4478, 0.2526, 0.4993, 0.06275, 0.5179, 0.1491, 0.472, 0.1707, 0.4421, 0.08317, 0.7754, 0.828, 0.7703, 0.8624, 0.7157, 0.8525, 0.7197, 0.825, 0.4823, 0.0, 0.4993, 0.06275, 0.4421, 0.08317, 0.4353, 0.01955, 0.7703, 0.8624, 0.7791, 0.9544, 0.7196, 0.9349, 0.7157, 0.8525, 0.7791, 0.9544, 0.7651, 0.9961, 0.7092, 0.9812, 0.7196, 0.9349, 0.5179, 0.1491, 0.528, 0.1985, 0.4741, 0.2128, 0.472, 0.1707, 0.5602, 0.7561, 0.5568, 0.7561, 0.558, 0.6973, 0.5602, 0.6973, 0.5732, 0.756, 0.5602, 0.7561, 0.5602, 0.6973, 0.5732, 0.6972, 0.7636, 0.5552, 0.728, 0.5533, 0.7226, 0.5106, 0.7248, 0.5107, 0.306, 0.45, 0.3712, 0.4511, 0.3713, 0.5042, 0.3123, 0.5032, 0.2364, 0.657, 0.2634, 0.6959, 0.2113, 0.6536, 0.2113, 0.6502, 0.5993, 0.6631, 0.616, 0.6268, 0.616, 0.7128, 0.5988, 0.691, 0.7802, 0.5086, 0.8377, 0.5091, 0.8377, 0.5584, 0.7802, 0.5579, 0.1347, 0.7174, 0.1722, 0.5874, 0.2113, 0.5896, 0.1759, 0.7125, 0.0009477, 0.499, 0.2449, 0.4954, 0.2443, 0.5736, 0.002547, 0.5736, 0.8377, 0.5091, 0.867, 0.5092, 0.867, 0.5585, 0.8377, 0.5584, 0.5568, 0.6972, 0.5988, 0.6268, 0.5621, 0.6491, 0.5988, 0.683, 0.02209, 0.2764, 0.2693, 0.2764, 0.2302, 0.3265, 0.01107, 0.3265, 0.01107, 0.3265, 0.2302, 0.3265, 0.2451, 0.3666, 0.0, 0.3722, 0.8695, 0.8501, 0.8695, 0.925, 0.7802, 0.8816, 0.7989, 0.8649, 0.02981, 0.2527, 0.2534, 0.2527, 0.2693, 0.2764, 0.02209, 0.2764, 0.7005, 0.6793, 0.6992, 0.7071, 0.6267, 0.7192, 0.6295, 0.6755, 0.03692, 0.2268, 0.2396, 0.2268, 0.2534, 0.2527, 0.02981, 0.2527, 0.05351, 0.1975, 0.2237, 0.1975, 0.2396, 0.2268, 0.03692, 0.2268, 0.905, 0.2816, 0.8635, 0.281, 0.8778, 0.2558, 0.9244, 0.2577, 0.2298, 0.06383, 0.2583, 0.1558, 0.1879, 0.1561, 0.1585, 0.0641, 0.7146, 0.4432, 0.6898, 0.3501, 0.7593, 0.3527, 0.7851, 0.4457, 0.2487, 0.0, 0.2298, 0.06383, 0.1585, 0.0641, 0.1784, 0.0003148, 0.7083, 0.5058, 0.7146, 0.4432, 0.7851, 0.4457, 0.7777, 0.5086, 0.6898, 0.3501, 0.677, 0.3085, 0.8475, 0.3108, 0.7593, 0.3527, 0.2583, 0.1558, 0.2584, 0.1975, 0.2237, 0.1975, 0.1879, 0.1561, 0.8823, 0.3113, 0.8475, 0.3108, 0.8635, 0.281, 0.905, 0.2816, 0.3021, 0.8313, 0.287, 0.8575, 0.2134, 0.8729, 0.2113, 0.839, 0.2421, 0.7591, 0.3021, 0.8313, 0.2113, 0.839, 0.2129, 0.7943, 0.2309, 0.9422, 0.2965, 0.9281, 0.304, 0.9816, 0.2463, 0.9943, 0.6514, 0.7403, 0.6485, 0.766, 0.6284, 0.7484, 0.6267, 0.7192, 0.2421, 0.7591, 0.2927, 0.7492, 0.304, 0.8144, 0.3021, 0.8313, 0.9244, 0.2577, 0.8778, 0.2558, 0.8792, 0.2422, 0.925, 0.2428, 0.7021, 0.6376, 0.7005, 0.6793, 0.6295, 0.6755, 0.6337, 0.634, 0.2635, 0.6442, 0.2114, 0.6372, 0.2116, 0.6126, 0.2621, 0.5771, 0.7033, 0.6012, 0.7021, 0.6376, 0.6337, 0.634, 0.6338, 0.6036, 0.8685, 0.8001, 0.8695, 0.8501, 0.7989, 0.8649, 0.7821, 0.8015, 0.7061, 0.5521, 0.7033, 0.6012, 0.6338, 0.6036, 0.6442, 0.5473, 0.3681, 0.6591, 0.3466, 0.6612, 0.3484, 0.5785, 0.3681, 0.5736, 0.0, 0.3722, 0.2451, 0.3666, 0.2449, 0.4954, 0.0009477, 0.499, 0.9223, 0.1419, 0.8722, 0.1401, 0.8732, 0.00686, 0.9231, 0.008261, 0.5143, 0.3891, 0.5194, 0.3878, 0.5516, 0.5118, 0.5468, 0.5144, 0.009431, 0.6042, 0.08319, 0.6911, 0.07606, 0.7279, 0.0, 0.7083, 0.8722, 0.1401, 0.6267, 0.1312, 0.6288, 0.0, 0.8732, 0.00686, 0.2451, 0.3666, 0.2989, 0.3655, 0.2947, 0.4947, 0.2449, 0.4954, 0.08319, 0.6911, 0.102, 0.6226, 0.08103, 0.7302, 0.07606, 0.7279, 0.5194, 0.3878, 0.6054, 0.365, 0.6267, 0.4886, 0.5516, 0.5118, 0.1636, 0.8255, 0.1687, 0.7376, 0.1845, 0.7033, 0.2113, 0.7976, 1.0, 0.04695, 1.0, 0.2768, 0.9625, 0.2596, 0.9621, 0.05167, 0.5016, 0.5307, 0.5143, 0.6268, 0.4734, 0.6266, 0.4593, 0.5256, 0.1271, 0.744, 0.1347, 0.7174, 0.1759, 0.7125, 0.1687, 0.7376, 0.9065, 0.5586, 0.9065, 0.5093, 0.945, 0.515, 0.945, 0.5617, 0.123, 0.8277, 0.1271, 0.744, 0.1687, 0.7376, 0.1636, 0.8255, 0.08549, 0.8153, 0.08103, 0.7302, 0.1271, 0.744, 0.123, 0.8277, 0.867, 0.5585, 0.867, 0.5092, 0.9065, 0.5093, 0.9065, 0.5586, 0.08103, 0.7302, 0.08867, 0.7036, 0.1347, 0.7174, 0.1271, 0.744, 0.5468, 0.5144, 0.551, 0.6122, 0.5143, 0.6268, 0.5016, 0.5307, 0.08867, 0.7036, 0.1261, 0.5736, 0.1722, 0.5874, 0.1347, 0.7174, 0.867, 0.8, 0.867, 0.5585, 0.9065, 0.5586, 0.9065, 0.8001, 0.9621, 0.05167, 0.9625, 0.2596, 0.9273, 0.2024, 0.9254, 0.09681, 0.5155, 0.6445, 0.5155, 0.8511, 0.4466, 0.8041, 0.4466, 0.6993, 1.0, 0.0, 1.0, 0.04695, 0.9621, 0.05167, 0.9621, 0.009204, 0.5568, 0.8551, 0.5568, 0.9017, 0.5155, 0.8932, 0.5155, 0.8511, 0.4593, 0.5256, 0.4734, 0.6266, 0.4229, 0.5976, 0.4405, 0.4894, 0.5568, 0.6268, 0.5568, 0.8551, 0.5155, 0.8511, 0.5155, 0.6445, 0.3747, 0.8033, 0.3783, 0.6976, 0.4466, 0.6993, 0.4466, 0.8041, 0.3739, 0.8249, 0.3747, 0.8033, 0.4466, 0.8041, 0.4466, 0.8255, 0.5155, 0.8932, 0.412, 0.8932, 0.3739, 0.8249, 0.4466, 0.8255, 0.9621, 0.009204, 0.9621, 0.05167, 0.9254, 0.09681, 0.925, 0.07525, 0.5155, 0.8511, 0.5155, 0.8932, 0.4466, 0.8255, 0.4466, 0.8041, 0.4405, 0.4894, 0.4229, 0.5976, 0.3739, 0.5324, 0.3887, 0.457, 0.7096, 0.5099, 0.7061, 0.5521, 0.6442, 0.5473, 0.6849, 0.5086, 0.3466, 0.6555, 0.2635, 0.6442, 0.2621, 0.5771, 0.3314, 0.5736, 0.2134, 0.8729, 0.287, 0.8575, 0.2965, 0.9281, 0.2309, 0.9422, 0.2615, 0.6596, 0.3466, 0.7492, 0.2634, 0.6959, 0.2364, 0.657, 0.2989, 0.3655, 0.3739, 0.3893, 0.3712, 0.4511, 0.306, 0.45, 0.7669, 0.6046, 0.7289, 0.6026, 0.728, 0.5533, 0.7636, 0.5552, 0.3466, 0.6555, 0.2615, 0.6596, 0.2364, 0.657, 0.2635, 0.6442, 0.7289, 0.6026, 0.7033, 0.6012, 0.7061, 0.5521, 0.728, 0.5533])
me_cube.materials.append(mat_red)
me_cube.use_remesh_preserve_volume = False
me_cube.use_remesh_preserve_attributes = False
me_cube.use_mirror_vertex_groups = False
me_cube.update()

# ---- objects
ob_cube_015 = bpy.data.objects.new('Cube.015', me_cube_017)
ob_cube = bpy.data.objects.new('Cube', me_cube)
ob_lamp = bpy.data.objects.new('Lamp', light_lamp)
ob_camera = bpy.data.objects.new('Camera', cam_camera)

# ---- transforms, parenting, visibility, modifiers, constraints
ob_cube_015.location = (1.855, 1.029, -2.102)
ob_cube_015.rotation_euler = (-0.0, -3.142, -0.0)
ob_cube_015.scale = (-1.826, -1.519, -1.519)
ob_cube_015.lock_rotations_4d = False
ob_cube_015.empty_display_type = 'ARROWS'
ob_cube_015.lineart.crease_threshold = 0.0
_m = ob_cube_015.modifiers.new('Solidify', 'SOLIDIFY')
_m.thickness = 0.246
_m.nonmanifold_thickness_mode = 'FIXED'
_m.nonmanifold_merge_threshold = 0.0003
_m = ob_cube_015.modifiers.new('Subsurf', 'SUBSURF')
_m.uv_smooth = 'PRESERVE_CORNERS'
_m.quality = 2
_m.show_only_control_edges = False
ob_cube.location = (1.855, -6.107, -2.102)
ob_cube.scale = (1.826, 1.519, 1.519)
ob_cube.lock_rotations_4d = False
ob_cube.empty_display_type = 'ARROWS'
ob_cube.lineart.crease_threshold = 0.0
_m = ob_cube.modifiers.new('Solidify', 'SOLIDIFY')
_m.thickness = 0.246
_m.nonmanifold_thickness_mode = 'FIXED'
_m.nonmanifold_merge_threshold = 0.0003
_m = ob_cube.modifiers.new('Subsurf', 'SUBSURF')
_m.uv_smooth = 'PRESERVE_CORNERS'
_m.quality = 1
_m.render_levels = 1
_m.show_only_control_edges = False
ob_lamp.location = (4.076, 14.11, 5.904)
ob_lamp.rotation_euler = (0.6503, 0.05522, 1.866)
ob_lamp.lock_rotations_4d = False
ob_lamp.empty_display_type = 'ARROWS'
ob_lamp.color = (0.0, 0.0, 0.0, 0.0)
ob_lamp.lineart.crease_threshold = 0.0
ob_camera.location = (-18.39, -5.199, 4.462)
ob_camera.rotation_euler = (1.382, 0.01163, -1.464)
ob_camera.lock_rotations_4d = False
ob_camera.empty_display_type = 'ARROWS'
ob_camera.color = (0.0, 0.0, 0.0, 0.0)
ob_camera.display_type = 'WIRE'
ob_camera.lineart.crease_threshold = 0.0

# ---- collection membership
col_collection_1.objects.link(ob_cube_015)
col_collection_1.objects.link(ob_cube)
col_collection_1.objects.link(ob_lamp)
col_collection_1.objects.link(ob_camera)

# ---- scene / render settings (as saved in the file)
scene.camera = ob_camera
scene.frame_start = 1; scene.frame_end = 250; scene.frame_set(0)
scene.render.engine = 'BLENDER_EEVEE_NEXT'
scene.render.image_settings.file_format = 'JPEG'
scene.render.image_settings.color_mode = 'RGB'
scene.render.image_settings.quality = 100
scene.render.resolution_percentage = 50
scene.render.dither_intensity = 0.0
scene.cycles.use_denoising = False
scene.cycles.samples = 100
scene.cycles.sampling_pattern = 'TABULATED_SOBOL'
scene.cycles.light_sampling_threshold = 0.0
scene.cycles.use_adaptive_sampling = False
scene.cycles.use_light_tree = False
scene.cycles.blur_glossy = 0.0
scene.cycles.pixel_filter_type = 'GAUSSIAN'
scene.cycles.sample_clamp_indirect = 0.0
scene.view_settings.view_transform = 'Standard'
bpy.context.view_layer.update()
